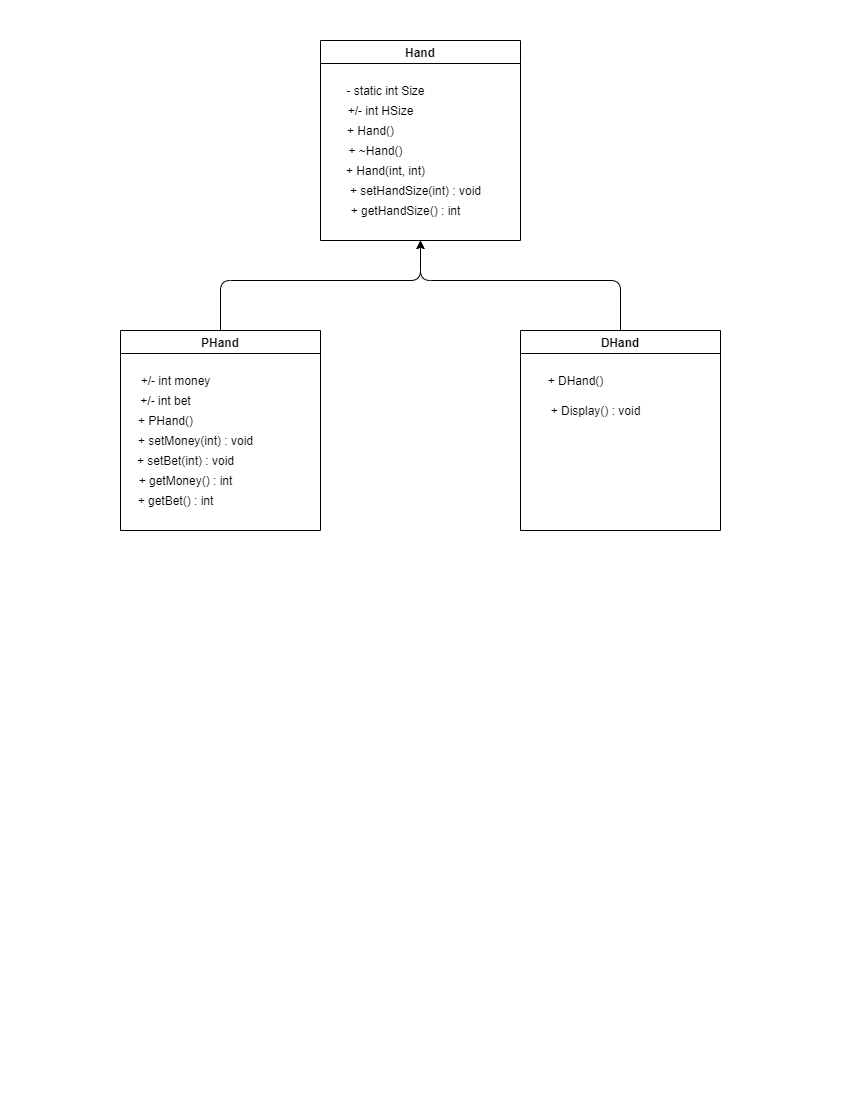

The diagram above was exported from draw.io. Its source (the exported page's mxGraphModel, read from the mxfile embedded in the PNG):
<mxGraphModel dx="1422" dy="737" grid="1" gridSize="10" guides="1" tooltips="1" connect="1" arrows="1" fold="1" page="1" pageScale="1" pageWidth="850" pageHeight="1100" math="0" shadow="0">
  <root>
    <mxCell id="zGERqmcN-Wrsvp-TChf1-0" />
    <mxCell id="zGERqmcN-Wrsvp-TChf1-1" parent="zGERqmcN-Wrsvp-TChf1-0" />
    <mxCell id="Ky15Px-zqBuUV3pVp5x_-4" value="Hand" style="swimlane;" vertex="1" parent="zGERqmcN-Wrsvp-TChf1-1">
      <mxGeometry x="320" y="40" width="200" height="200" as="geometry" />
    </mxCell>
    <mxCell id="Ky15Px-zqBuUV3pVp5x_-9" value="- static int Size" style="text;html=1;align=center;verticalAlign=middle;resizable=0;points=[];autosize=1;strokeColor=none;" vertex="1" parent="Ky15Px-zqBuUV3pVp5x_-4">
      <mxGeometry x="20" y="40" width="90" height="20" as="geometry" />
    </mxCell>
    <mxCell id="Ky15Px-zqBuUV3pVp5x_-10" value="+/- int HSize" style="text;html=1;align=center;verticalAlign=middle;resizable=0;points=[];autosize=1;strokeColor=none;" vertex="1" parent="Ky15Px-zqBuUV3pVp5x_-4">
      <mxGeometry x="20" y="60" width="80" height="20" as="geometry" />
    </mxCell>
    <mxCell id="Ky15Px-zqBuUV3pVp5x_-11" value="+ Hand()" style="text;html=1;align=center;verticalAlign=middle;resizable=0;points=[];autosize=1;strokeColor=none;" vertex="1" parent="Ky15Px-zqBuUV3pVp5x_-4">
      <mxGeometry x="20" y="80" width="60" height="20" as="geometry" />
    </mxCell>
    <mxCell id="Ky15Px-zqBuUV3pVp5x_-12" value="+ ~Hand()" style="text;html=1;align=center;verticalAlign=middle;resizable=0;points=[];autosize=1;strokeColor=none;" vertex="1" parent="Ky15Px-zqBuUV3pVp5x_-4">
      <mxGeometry x="20" y="100" width="70" height="20" as="geometry" />
    </mxCell>
    <mxCell id="Ky15Px-zqBuUV3pVp5x_-13" value="+ Hand(int, int)" style="text;html=1;align=center;verticalAlign=middle;resizable=0;points=[];autosize=1;strokeColor=none;" vertex="1" parent="Ky15Px-zqBuUV3pVp5x_-4">
      <mxGeometry x="20" y="120" width="90" height="20" as="geometry" />
    </mxCell>
    <mxCell id="Ky15Px-zqBuUV3pVp5x_-14" value="+ setHandSize(int) : void" style="text;html=1;align=center;verticalAlign=middle;resizable=0;points=[];autosize=1;strokeColor=none;" vertex="1" parent="Ky15Px-zqBuUV3pVp5x_-4">
      <mxGeometry x="20" y="140" width="150" height="20" as="geometry" />
    </mxCell>
    <mxCell id="Ky15Px-zqBuUV3pVp5x_-15" value="+ getHandSize() : int" style="text;html=1;align=center;verticalAlign=middle;resizable=0;points=[];autosize=1;strokeColor=none;" vertex="1" parent="Ky15Px-zqBuUV3pVp5x_-4">
      <mxGeometry x="20" y="160" width="130" height="20" as="geometry" />
    </mxCell>
    <mxCell id="Ky15Px-zqBuUV3pVp5x_-16" value="PHand" style="swimlane;" vertex="1" parent="zGERqmcN-Wrsvp-TChf1-1">
      <mxGeometry x="120" y="330" width="200" height="200" as="geometry" />
    </mxCell>
    <mxCell id="Ky15Px-zqBuUV3pVp5x_-17" value="+/- int money" style="text;html=1;align=center;verticalAlign=middle;resizable=0;points=[];autosize=1;strokeColor=none;" vertex="1" parent="Ky15Px-zqBuUV3pVp5x_-16">
      <mxGeometry x="10" y="40" width="90" height="20" as="geometry" />
    </mxCell>
    <mxCell id="Ky15Px-zqBuUV3pVp5x_-18" value="+/- int bet" style="text;html=1;align=center;verticalAlign=middle;resizable=0;points=[];autosize=1;strokeColor=none;" vertex="1" parent="Ky15Px-zqBuUV3pVp5x_-16">
      <mxGeometry x="10" y="60" width="70" height="20" as="geometry" />
    </mxCell>
    <mxCell id="Ky15Px-zqBuUV3pVp5x_-19" value="+ PHand()" style="text;html=1;align=center;verticalAlign=middle;resizable=0;points=[];autosize=1;strokeColor=none;" vertex="1" parent="Ky15Px-zqBuUV3pVp5x_-16">
      <mxGeometry x="10" y="80" width="70" height="20" as="geometry" />
    </mxCell>
    <mxCell id="Ky15Px-zqBuUV3pVp5x_-20" value="+ setMoney(int) : void" style="text;html=1;align=center;verticalAlign=middle;resizable=0;points=[];autosize=1;strokeColor=none;" vertex="1" parent="Ky15Px-zqBuUV3pVp5x_-16">
      <mxGeometry x="10" y="100" width="130" height="20" as="geometry" />
    </mxCell>
    <mxCell id="Ky15Px-zqBuUV3pVp5x_-21" value="+ setBet(int) : void" style="text;html=1;align=center;verticalAlign=middle;resizable=0;points=[];autosize=1;strokeColor=none;" vertex="1" parent="Ky15Px-zqBuUV3pVp5x_-16">
      <mxGeometry x="10" y="120" width="110" height="20" as="geometry" />
    </mxCell>
    <mxCell id="Ky15Px-zqBuUV3pVp5x_-22" value="+ getMoney() : int" style="text;html=1;align=center;verticalAlign=middle;resizable=0;points=[];autosize=1;strokeColor=none;" vertex="1" parent="Ky15Px-zqBuUV3pVp5x_-16">
      <mxGeometry x="10" y="140" width="110" height="20" as="geometry" />
    </mxCell>
    <mxCell id="Ky15Px-zqBuUV3pVp5x_-23" value="+ getBet() : int" style="text;html=1;align=center;verticalAlign=middle;resizable=0;points=[];autosize=1;strokeColor=none;" vertex="1" parent="Ky15Px-zqBuUV3pVp5x_-16">
      <mxGeometry x="10" y="160" width="90" height="20" as="geometry" />
    </mxCell>
    <mxCell id="Ky15Px-zqBuUV3pVp5x_-24" value="DHand" style="swimlane;" vertex="1" parent="zGERqmcN-Wrsvp-TChf1-1">
      <mxGeometry x="520" y="330" width="200" height="200" as="geometry" />
    </mxCell>
    <mxCell id="Ky15Px-zqBuUV3pVp5x_-26" value="+ DHand()" style="text;html=1;align=center;verticalAlign=middle;resizable=0;points=[];autosize=1;strokeColor=none;" vertex="1" parent="Ky15Px-zqBuUV3pVp5x_-24">
      <mxGeometry x="20" y="40" width="70" height="20" as="geometry" />
    </mxCell>
    <mxCell id="Ky15Px-zqBuUV3pVp5x_-27" value="+ Display() : void" style="text;html=1;align=center;verticalAlign=middle;resizable=0;points=[];autosize=1;strokeColor=none;" vertex="1" parent="Ky15Px-zqBuUV3pVp5x_-24">
      <mxGeometry x="20" y="70" width="110" height="20" as="geometry" />
    </mxCell>
    <mxCell id="Ky15Px-zqBuUV3pVp5x_-25" value="" style="endArrow=classic;html=1;exitX=0.5;exitY=0;exitDx=0;exitDy=0;entryX=0.5;entryY=1;entryDx=0;entryDy=0;" edge="1" parent="zGERqmcN-Wrsvp-TChf1-1" source="Ky15Px-zqBuUV3pVp5x_-16" target="Ky15Px-zqBuUV3pVp5x_-4">
      <mxGeometry width="50" height="50" relative="1" as="geometry">
        <mxPoint x="180" y="320" as="sourcePoint" />
        <mxPoint x="230" y="270" as="targetPoint" />
        <Array as="points">
          <mxPoint x="220" y="280" />
          <mxPoint x="420" y="280" />
        </Array>
      </mxGeometry>
    </mxCell>
    <mxCell id="Ky15Px-zqBuUV3pVp5x_-28" value="" style="endArrow=classic;html=1;exitX=0.5;exitY=0;exitDx=0;exitDy=0;entryX=0.5;entryY=1;entryDx=0;entryDy=0;" edge="1" parent="zGERqmcN-Wrsvp-TChf1-1" source="Ky15Px-zqBuUV3pVp5x_-24" target="Ky15Px-zqBuUV3pVp5x_-4">
      <mxGeometry width="50" height="50" relative="1" as="geometry">
        <mxPoint x="630" y="270" as="sourcePoint" />
        <mxPoint x="680" y="220" as="targetPoint" />
        <Array as="points">
          <mxPoint x="620" y="280" />
          <mxPoint x="420" y="280" />
        </Array>
      </mxGeometry>
    </mxCell>
  </root>
</mxGraphModel>